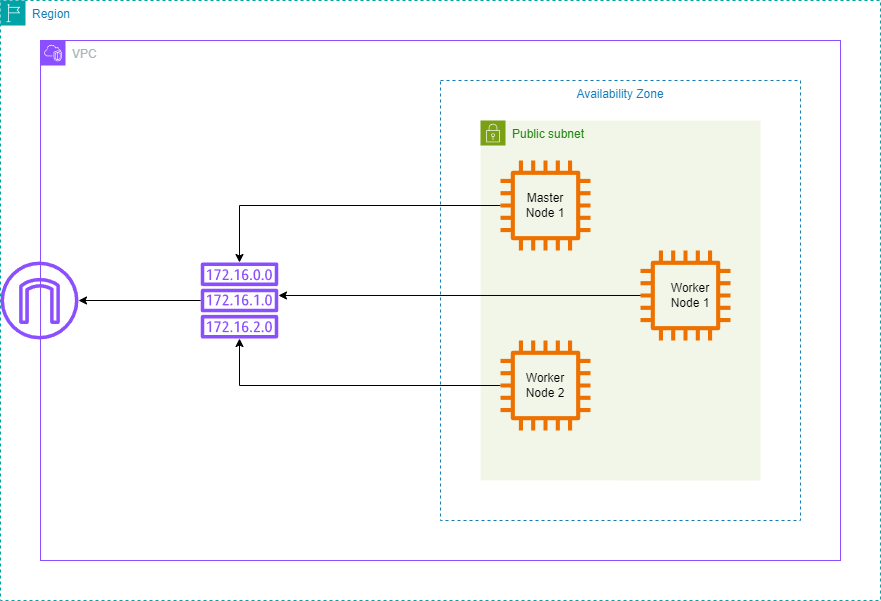

The diagram above was exported from draw.io. Its source (the exported page's mxGraphModel, read from the mxfile embedded in the PNG):
<mxGraphModel dx="1434" dy="746" grid="1" gridSize="10" guides="1" tooltips="1" connect="1" arrows="1" fold="1" page="1" pageScale="1" pageWidth="1169" pageHeight="827" math="0" shadow="0">
  <root>
    <mxCell id="0" />
    <mxCell id="1" parent="0" />
    <mxCell id="7jzqcTMgoemesSd9BdGR-2" value="Region" style="points=[[0,0],[0.25,0],[0.5,0],[0.75,0],[1,0],[1,0.25],[1,0.5],[1,0.75],[1,1],[0.75,1],[0.5,1],[0.25,1],[0,1],[0,0.75],[0,0.5],[0,0.25]];outlineConnect=0;gradientColor=none;html=1;whiteSpace=wrap;fontSize=12;fontStyle=0;container=1;pointerEvents=0;collapsible=0;recursiveResize=0;shape=mxgraph.aws4.group;grIcon=mxgraph.aws4.group_region;strokeColor=#00A4A6;fillColor=none;verticalAlign=top;align=left;spacingLeft=30;fontColor=#147EBA;dashed=1;" vertex="1" parent="1">
      <mxGeometry x="120" y="120" width="880" height="600" as="geometry" />
    </mxCell>
    <mxCell id="7jzqcTMgoemesSd9BdGR-22" value="VPC" style="points=[[0,0],[0.25,0],[0.5,0],[0.75,0],[1,0],[1,0.25],[1,0.5],[1,0.75],[1,1],[0.75,1],[0.5,1],[0.25,1],[0,1],[0,0.75],[0,0.5],[0,0.25]];outlineConnect=0;gradientColor=none;html=1;whiteSpace=wrap;fontSize=12;fontStyle=0;container=1;pointerEvents=0;collapsible=0;recursiveResize=0;shape=mxgraph.aws4.group;grIcon=mxgraph.aws4.group_vpc2;strokeColor=#8C4FFF;fillColor=none;verticalAlign=top;align=left;spacingLeft=30;fontColor=#AAB7B8;dashed=0;" vertex="1" parent="7jzqcTMgoemesSd9BdGR-2">
      <mxGeometry x="40" y="40" width="800" height="520" as="geometry" />
    </mxCell>
    <mxCell id="7jzqcTMgoemesSd9BdGR-23" value="Public subnet" style="points=[[0,0],[0.25,0],[0.5,0],[0.75,0],[1,0],[1,0.25],[1,0.5],[1,0.75],[1,1],[0.75,1],[0.5,1],[0.25,1],[0,1],[0,0.75],[0,0.5],[0,0.25]];outlineConnect=0;gradientColor=none;html=1;whiteSpace=wrap;fontSize=12;fontStyle=0;container=1;pointerEvents=0;collapsible=0;recursiveResize=0;shape=mxgraph.aws4.group;grIcon=mxgraph.aws4.group_security_group;grStroke=0;strokeColor=#7AA116;fillColor=#F2F6E8;verticalAlign=top;align=left;spacingLeft=30;fontColor=#248814;dashed=0;" vertex="1" parent="7jzqcTMgoemesSd9BdGR-22">
      <mxGeometry x="440" y="80" width="280" height="360" as="geometry" />
    </mxCell>
    <mxCell id="7jzqcTMgoemesSd9BdGR-24" value="Availability Zone" style="fillColor=none;strokeColor=#147EBA;dashed=1;verticalAlign=top;fontStyle=0;fontColor=#147EBA;whiteSpace=wrap;html=1;" vertex="1" parent="7jzqcTMgoemesSd9BdGR-22">
      <mxGeometry x="400" y="40" width="360" height="440" as="geometry" />
    </mxCell>
    <mxCell id="7jzqcTMgoemesSd9BdGR-25" value="" style="sketch=0;outlineConnect=0;fontColor=#232F3E;gradientColor=none;fillColor=#8C4FFF;strokeColor=none;dashed=0;verticalLabelPosition=bottom;verticalAlign=top;align=center;html=1;fontSize=12;fontStyle=0;aspect=fixed;pointerEvents=1;shape=mxgraph.aws4.internet_gateway;" vertex="1" parent="7jzqcTMgoemesSd9BdGR-22">
      <mxGeometry x="-40" y="221" width="78" height="78" as="geometry" />
    </mxCell>
    <mxCell id="7jzqcTMgoemesSd9BdGR-33" style="edgeStyle=orthogonalEdgeStyle;rounded=0;orthogonalLoop=1;jettySize=auto;html=1;" edge="1" parent="7jzqcTMgoemesSd9BdGR-22" source="7jzqcTMgoemesSd9BdGR-26" target="7jzqcTMgoemesSd9BdGR-25">
      <mxGeometry relative="1" as="geometry" />
    </mxCell>
    <mxCell id="7jzqcTMgoemesSd9BdGR-26" value="" style="sketch=0;outlineConnect=0;fontColor=#232F3E;gradientColor=none;fillColor=#8C4FFF;strokeColor=none;dashed=0;verticalLabelPosition=bottom;verticalAlign=top;align=center;html=1;fontSize=12;fontStyle=0;aspect=fixed;pointerEvents=1;shape=mxgraph.aws4.route_table;" vertex="1" parent="7jzqcTMgoemesSd9BdGR-22">
      <mxGeometry x="160" y="222" width="78" height="76" as="geometry" />
    </mxCell>
    <mxCell id="7jzqcTMgoemesSd9BdGR-30" style="edgeStyle=orthogonalEdgeStyle;rounded=0;orthogonalLoop=1;jettySize=auto;html=1;" edge="1" parent="7jzqcTMgoemesSd9BdGR-22" source="7jzqcTMgoemesSd9BdGR-27" target="7jzqcTMgoemesSd9BdGR-26">
      <mxGeometry relative="1" as="geometry" />
    </mxCell>
    <mxCell id="7jzqcTMgoemesSd9BdGR-27" value="" style="sketch=0;outlineConnect=0;fontColor=#232F3E;gradientColor=none;fillColor=#ED7100;strokeColor=none;dashed=0;verticalLabelPosition=bottom;verticalAlign=top;align=center;html=1;fontSize=12;fontStyle=0;aspect=fixed;pointerEvents=1;shape=mxgraph.aws4.instance2;" vertex="1" parent="7jzqcTMgoemesSd9BdGR-22">
      <mxGeometry x="460" y="120" width="90" height="90" as="geometry" />
    </mxCell>
    <mxCell id="7jzqcTMgoemesSd9BdGR-28" value="" style="sketch=0;outlineConnect=0;fontColor=#232F3E;gradientColor=none;fillColor=#ED7100;strokeColor=none;dashed=0;verticalLabelPosition=bottom;verticalAlign=top;align=center;html=1;fontSize=12;fontStyle=0;aspect=fixed;pointerEvents=1;shape=mxgraph.aws4.instance2;" vertex="1" parent="7jzqcTMgoemesSd9BdGR-22">
      <mxGeometry x="600" y="210" width="90" height="90" as="geometry" />
    </mxCell>
    <mxCell id="7jzqcTMgoemesSd9BdGR-32" style="edgeStyle=orthogonalEdgeStyle;rounded=0;orthogonalLoop=1;jettySize=auto;html=1;" edge="1" parent="7jzqcTMgoemesSd9BdGR-22" source="7jzqcTMgoemesSd9BdGR-29" target="7jzqcTMgoemesSd9BdGR-26">
      <mxGeometry relative="1" as="geometry" />
    </mxCell>
    <mxCell id="7jzqcTMgoemesSd9BdGR-29" value="" style="sketch=0;outlineConnect=0;fontColor=#232F3E;gradientColor=none;fillColor=#ED7100;strokeColor=none;dashed=0;verticalLabelPosition=bottom;verticalAlign=top;align=center;html=1;fontSize=12;fontStyle=0;aspect=fixed;pointerEvents=1;shape=mxgraph.aws4.instance2;" vertex="1" parent="7jzqcTMgoemesSd9BdGR-22">
      <mxGeometry x="460" y="300" width="90" height="90" as="geometry" />
    </mxCell>
    <mxCell id="7jzqcTMgoemesSd9BdGR-31" style="edgeStyle=orthogonalEdgeStyle;rounded=0;orthogonalLoop=1;jettySize=auto;html=1;entryX=1.003;entryY=0.434;entryDx=0;entryDy=0;entryPerimeter=0;" edge="1" parent="7jzqcTMgoemesSd9BdGR-22" source="7jzqcTMgoemesSd9BdGR-28" target="7jzqcTMgoemesSd9BdGR-26">
      <mxGeometry relative="1" as="geometry" />
    </mxCell>
    <mxCell id="7jzqcTMgoemesSd9BdGR-34" value="Master Node 1" style="text;html=1;strokeColor=none;fillColor=none;align=center;verticalAlign=middle;whiteSpace=wrap;rounded=0;" vertex="1" parent="7jzqcTMgoemesSd9BdGR-22">
      <mxGeometry x="475" y="150" width="60" height="30" as="geometry" />
    </mxCell>
    <mxCell id="7jzqcTMgoemesSd9BdGR-35" value="Worker Node 1" style="text;html=1;strokeColor=none;fillColor=none;align=center;verticalAlign=middle;whiteSpace=wrap;rounded=0;" vertex="1" parent="7jzqcTMgoemesSd9BdGR-22">
      <mxGeometry x="620" y="240" width="60" height="30" as="geometry" />
    </mxCell>
    <mxCell id="7jzqcTMgoemesSd9BdGR-36" value="Worker Node 2" style="text;html=1;strokeColor=none;fillColor=none;align=center;verticalAlign=middle;whiteSpace=wrap;rounded=0;" vertex="1" parent="7jzqcTMgoemesSd9BdGR-22">
      <mxGeometry x="475" y="330" width="60" height="30" as="geometry" />
    </mxCell>
  </root>
</mxGraphModel>